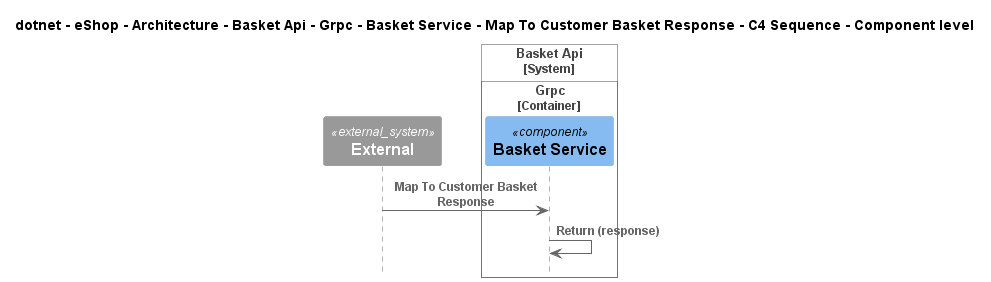

The diagram above was rendered by PlantUML. Its source (embedded in the PNG):
@startuml
!pragma layout smetana
!include ..\..\..\..\..\..\..\..\..\..\..\.c4s\C4_Sequence.puml

title dotnet - eShop - Architecture - Basket Api - Grpc - Basket Service - Map To Customer Basket Response - C4 Sequence - Component level

System_Ext(C4InterFlow.SoftwareSystems.ExternalSystem, "External", "")

System_Boundary(dotnet.eShop.Architecture.SoftwareSystems.BasketApi, "Basket Api")
    
Container_Boundary(dotnet.eShop.Architecture.SoftwareSystems.BasketApi.Containers.Grpc, "Grpc")
    Component(dotnet.eShop.Architecture.SoftwareSystems.BasketApi.Containers.Grpc.Components.BasketService, "Basket Service", "", "")
Boundary_End()
Boundary_End()

Rel(C4InterFlow.SoftwareSystems.ExternalSystem, dotnet.eShop.Architecture.SoftwareSystems.BasketApi.Containers.Grpc.Components.BasketService, "Map To Customer Basket Response")
Rel(dotnet.eShop.Architecture.SoftwareSystems.BasketApi.Containers.Grpc.Components.BasketService, dotnet.eShop.Architecture.SoftwareSystems.BasketApi.Containers.Grpc.Components.BasketService, "Return (response)")


@enduml